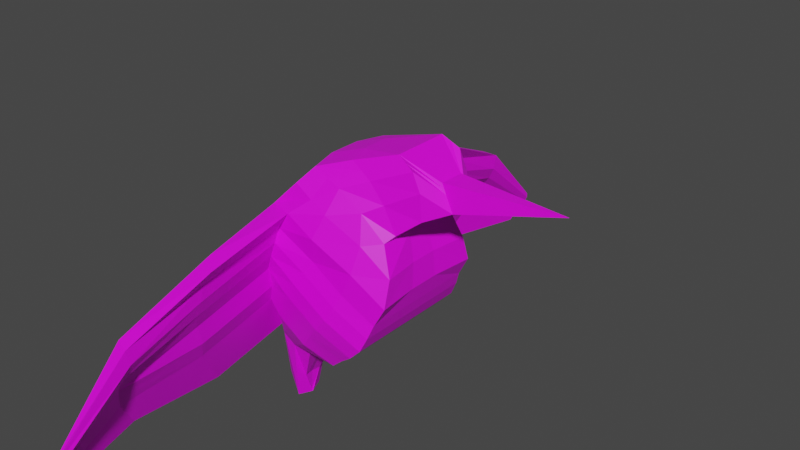 # Source: Bird_Final.blend  (saved by Blender 3.5.10; exported with 4.5.12 LTS)
import bpy
from mathutils import Matrix  # noqa: F401  (used for matrix-valued properties, if any)

bpy.ops.wm.read_factory_settings(use_empty=True)
scene = bpy.context.scene
scene.name = 'Scene'

# ---- collections
col_collection = bpy.data.collections.new('Collection'); scene.collection.children.link(col_collection)
col_collection_2 = bpy.data.collections.new('Collection 2'); scene.collection.children.link(col_collection_2)

# ---- images (referenced by path relative to the original .blend; pixels are not part of the script)
import os
ASSET_DIR = os.environ.get("B2B_ASSET_DIR", "")  # directory of the original .blend (textures are referenced by path, not embedded)
HERE = os.path.dirname(os.path.abspath(__file__))  # packed textures are extracted next to this script under _unpacked/

def load_image(name, relpath, width, height, colorspace="sRGB"):
    """Load a texture the original file referenced (path relative to the .blend, or extracted next to this script)."""
    p = next((c for c in (os.path.join(HERE, relpath), os.path.join(ASSET_DIR, relpath)) if relpath and os.path.exists(c)), "")
    if p:
        img = bpy.data.images.load(p, check_existing=True)
        img.name = name
    else:  # same state as the original file: an image datablock whose file is absent (Cycles renders it pink)
        img = bpy.data.images.new(name, width, height)
        img.source = "FILE"
        img.filepath = "//" + (relpath or name)
    img.colorspace_settings.name = colorspace
    return img
img_bird_texture = load_image('Bird Texture', 'Bird.png', 1024, 1024, 'sRGB')

# ---- materials (node trees are filled in below, after node groups)
mat_bird_material = bpy.data.materials.new('Bird Material')
mat_bird_material.use_transparent_shadow = False

# ---- material node trees
mat_bird_material.use_nodes = True; mat_bird_material.node_tree.nodes.clear()
_N = mat_bird_material.node_tree.nodes; _L = mat_bird_material.node_tree.links
n0 = _N.new('ShaderNodeBsdfPrincipled'); n0.name = 'Principled BSDF'; n0.location = (10, 300)
n0.distribution = 'GGX'
n0.subsurface_method = 'RANDOM_WALK_SKIN'
n0.inputs[3].default_value = 1.45
n0.inputs[27].default_value = (0.0, 0.0, 0.0, 1.0)
n0.inputs[28].default_value = 1.0
n1 = _N.new('ShaderNodeOutputMaterial'); n1.name = 'Material Output'; n1.location = (300, 300)
n2 = _N.new('ShaderNodeTexImage'); n2.name = 'Image Texture'; n2.location = (-280, 280)
n2.image = img_bird_texture
_L.new(n0.outputs[0], n1.inputs[0])
_L.new(n2.outputs[0], n0.inputs[0])
n1.is_active_output = True

# ---- world
world_world = bpy.data.worlds.new('World'); scene.world = world_world
world_world.use_nodes = True; world_world.node_tree.nodes.clear()
_N = world_world.node_tree.nodes; _L = world_world.node_tree.links
n0 = _N.new('ShaderNodeOutputWorld'); n0.name = 'World Output'; n0.location = (300, 300)
n1 = _N.new('ShaderNodeBackground'); n1.name = 'Background'; n1.location = (10, 300)
n1.inputs[0].default_value = (0.05088, 0.05088, 0.05088, 1.0)
_L.new(n1.outputs[0], n0.inputs[0])
n0.is_active_output = True
world_world.color = (0.05088, 0.05088, 0.05088)
world_world.use_sun_shadow = False
world_world.sun_shadow_jitter_overblur = 0.0

# ---- meshes
me_bird = bpy.data.meshes.new('Bird')
me_bird.from_pydata([(-4.905, -4.242, -6.752), (-5.331, -4.68, -5.08), (3.771, -4.242, -6.752), (4.22, -4.68, -5.08), (-5.683, -5.099, -3.599), (4.707, -5.099, -3.599), (-5.727, -5.281, -2.062), (5.027, -5.281, -2.062), (-6.368, -4.598, -0.904), (4.865, -5.12, -0.7611), (-6.168, -4.734, -0.04554), (4.613, -4.868, 0.3849), (-6.671, -4.982, 1.127), (4.489, -4.744, 2.209), (-6.19, -4.512, 3.718), (3.33, -4.114, 3.915), (-6.008, -3.583, 5.291), (1.349, -3.583, 5.291), (-4.178, -2.86, 7.692), (1.453, -2.86, 5.894), (-1.817, -2.298, 10.63), (2.187, -2.298, 7.994), (1.329, -1.009, 10.6), (3.18, -1.009, 9.387), (9.002, 0.0, 15.53), (9.01, 0.0, 15.52), (-3.107, -1.883, -10.73), (0.7957, -1.883, -10.73), (-0.3093, -1.005, -15.09), (1.386, -0.8005, -14.86), (-1.668, -4.683, -7.31), (-1.765, -5.166, -5.468), (-1.796, -5.628, -3.836), (-1.691, -5.829, -2.143), (-1.65, -5.651, -0.7086), (-1.586, -5.373, 0.5544), (-2.431, -5.675, 2.347), (-2.855, -4.981, 4.228), (-3.444, -3.957, 5.961), (-2.161, -3.16, 7.843), (-0.2503, -2.541, 10.72), (2.043, -1.009, 10.13), (9.005, 0.0, 15.52), (-1.715, -2.084, -11.69), (1.959, -1.201, -16.78), (1.099, -4.683, -7.31), (-0.4706, -2.084, -11.69), (2.388, 0.0, -16.65), (1.28, -5.166, -5.468), (1.517, -5.628, -3.836), (1.738, -5.829, -2.143), (1.676, -5.651, -0.7086), (1.579, -5.373, 0.5544), (1.215, -5.277, 2.544), (0.3883, -4.583, 4.424), (-1.098, -3.957, 5.961), (-0.3655, -3.16, 7.27), (1.026, -2.541, 9.882), (2.578, -1.009, 9.783), (9.008, 0.0, 15.52), (-5.43, -1.488, -6.943), (-5.856, -1.602, -5.272), (3.771, -1.038, -6.752), (4.22, -1.153, -5.08), (-6.208, -1.712, -3.791), (4.707, -1.263, -3.599), (-6.253, -1.759, -2.254), (5.027, -1.31, -2.062), (-6.409, -2.422, -0.7656), (4.865, -1.268, -0.7611), (-6.231, -2.376, 0.04173), (4.613, -1.202, 0.3849), (-6.92, -2.427, 1.188), (4.184, -1.274, 2.012), (-6.715, -1.558, 3.526), (3.024, -1.109, 3.718), (-6.533, -1.315, 5.099), (1.349, -0.8661, 5.291), (-4.703, -1.126, 7.5), (1.453, -0.677, 5.894), (-1.817, -0.5283, 10.63), (2.187, -0.5283, 7.994), (1.329, -0.1913, 10.6), (3.18, -0.1913, 9.387), (9.002, 0.0, 15.53), (9.01, 0.0, 15.52), (-3.456, -0.6556, -10.96), (0.7957, -0.442, -10.73), (-0.5594, -0.3706, -15.37), (1.311, -0.169, -14.87), (1.876, 0.0, -16.78), (9.005, 0.0, 15.52), (9.008, 0.0, 15.52), (2.305, 0.0, -16.65), (-3.477, -4.933, -5.282), (-4.216, -5.49, -3.652), (-4.374, -5.834, -2.008), (-4.622, -5.903, -0.615), (-5.047, -5.622, 0.4844), (-5.055, -5.556, 2.105), (-4.456, -4.756, 3.983), (-4.675, -3.778, 5.639), (-3.129, -3.016, 7.771), (-1.003, -2.424, 10.68), (1.7, -1.009, 10.36), (9.004, 0.0, 15.53), (-3.222, -4.471, -7.042), (-2.383, -1.988, -11.23), (0.1867, -0.9772, -15.82), (0.02972, -0.311, -15.97), (9.004, 0.0, 15.53), (-3.569, -11.97, -6.839), (-3.97, -12.39, -5.265), (-2.224, -12.62, -5.455), (-2.952, -13.16, -3.915), (-4.302, -12.78, -3.869), (-3.112, -13.49, -2.365), (-4.344, -12.95, -2.422), (-3.366, -13.57, -1.052), (-4.659, -12.48, -1.585), (-3.955, -13.38, 0.06288), (-4.539, -11.85, -0.3779), (-3.91, -13.3, 1.584), (-5.203, -12.18, 1.202), (-1.876, -9.752, -10.59), (-1.984, -12.19, -7.112), (-1.194, -9.85, -11.06), (-3.09, -18.95, -7.772), (-3.373, -19.24, -6.662), (-2.141, -19.4, -6.796), (-2.264, -19.7, -5.759), (-3.607, -19.52, -5.677), (-2.327, -19.87, -4.711), (-3.636, -19.64, -4.656), (-2.201, -19.7, -3.673), (-3.529, -19.53, -3.792), (-2.328, -19.66, -2.524), (-3.361, -19.36, -3.03), (-2.991, -19.91, -1.513), (-4.011, -19.54, -1.949), (-1.895, -17.38, -10.42), (-2.001, -19.1, -7.959), (-1.444, -17.45, -10.74), (-0.09802, -25.67, -8.961), (-0.1869, -25.76, -8.613), (0.1999, -25.81, -8.655), (0.1611, -25.9, -8.329), (-0.2604, -25.84, -8.304), (0.08296, -25.99, -8.019), (-0.2696, -25.88, -7.983), (0.1636, -25.89, -7.606), (-0.2359, -25.85, -7.712), (0.1224, -25.89, -7.093), (-0.1833, -25.8, -7.473), (-0.1271, -26.01, -6.863), (-0.3872, -25.85, -7.133), (0.2769, -25.17, -9.791), (0.223, -25.72, -9.016), (0.3978, -25.2, -9.889), (-5.43, -0.2943, -6.943), (4.22, 0.1608, -5.08), (4.707, 0.1665, -3.599), (5.027, 0.169, -2.062), (4.865, 0.1668, -0.7611), (4.613, 0.1633, 0.3849), (4.184, 0.1671, 2.012), (3.024, 0.1585, 3.718), (1.349, 0.1458, 5.291), (1.453, 0.136, 5.894), (2.187, 0.1308, 7.994), (3.18, 0.1132, 9.387), (9.01, 0.0, 15.52), (-3.456, -0.1188, -10.96), (-0.5877, -0.1353, -15.37), (1.855, 0.0, -16.78), (9.005, 0.0, 15.52), (9.008, 0.0, 15.52), (2.273, 0.0, -16.65), (-5.856, -0.2883, -5.272), (3.771, 0.1548, -6.752), (-6.208, -0.2826, -3.791), (-6.253, -0.2801, -2.254), (-6.409, 0.0, -0.7656), (-6.231, 0.0, 0.04173), (-6.92, 0.0, 1.188), (-6.715, -0.2906, 3.526), (-6.533, -0.3033, 5.099), (-4.703, -0.3131, 7.5), (-1.817, 0.1308, 10.63), (1.329, 0.1132, 10.6), (9.002, 0.0, 15.53), (0.7957, 0.09485, -10.73), (1.282, 0.06626, -14.87), (9.004, 0.0, 15.53), (0.01089, -0.09419, -15.97)], [], [(62, 63, 3, 2), (107, 106, 125, 126), (1, 0, 111, 112), (61, 1, 4, 64), (48, 3, 5, 49), (50, 7, 9, 51), (64, 4, 6, 66), (49, 5, 7, 50), (66, 6, 8, 68), (68, 8, 10, 70), (51, 9, 11, 52), (70, 10, 12, 72), (52, 11, 13, 53), (54, 15, 17, 55), (72, 12, 14, 74), (53, 13, 15, 54), (74, 14, 16, 76), (78, 18, 20, 80), (76, 16, 18, 78), (55, 17, 19, 56), (56, 19, 21, 57), (80, 20, 22, 82), (57, 21, 23, 58), (110, 84, 24, 105), (82, 22, 24, 84), (58, 23, 25, 59), (87, 27, 29, 89), (62, 2, 27, 87), (93, 89, 29, 47), (107, 26, 28, 108), (46, 43, 44, 47), (109, 90, 44, 108), (104, 41, 42, 105), (92, 91, 42, 59), (103, 40, 41, 104), (102, 39, 40, 103), (101, 38, 39, 102), (99, 36, 37, 100), (100, 37, 38, 101), (98, 35, 36, 99), (97, 34, 35, 98), (95, 32, 33, 96), (96, 33, 34, 97), (94, 31, 32, 95), (45, 30, 43, 46), (45, 48, 31, 30), (2, 3, 48, 45), (2, 45, 46, 27), (85, 92, 59, 25), (27, 46, 47, 29), (90, 93, 47, 44), (41, 58, 59, 42), (40, 57, 58, 41), (39, 56, 57, 40), (38, 55, 56, 39), (36, 53, 54, 37), (37, 54, 55, 38), (35, 52, 53, 36), (34, 51, 52, 35), (32, 49, 50, 33), (33, 50, 51, 34), (31, 48, 49, 32), (174, 177, 93, 90), (171, 176, 92, 85), (176, 175, 91, 92), (194, 174, 90, 109), (26, 86, 88, 28), (177, 192, 89, 93), (179, 62, 87, 191), (0, 60, 86, 26), (191, 87, 89, 192), (189, 82, 84, 190), (193, 190, 84, 110), (188, 80, 82, 189), (21, 81, 83, 23), (23, 83, 85, 25), (19, 79, 81, 21), (186, 76, 78, 187), (187, 78, 80, 188), (185, 74, 76, 186), (15, 75, 77, 17), (17, 77, 79, 19), (184, 72, 74, 185), (183, 70, 72, 184), (13, 73, 75, 15), (182, 68, 70, 183), (11, 71, 73, 13), (181, 66, 68, 182), (7, 67, 69, 9), (9, 69, 71, 11), (180, 64, 66, 181), (178, 61, 64, 180), (5, 65, 67, 7), (3, 63, 65, 5), (179, 160, 63, 62), (0, 1, 61, 60), (175, 193, 110, 91), (173, 194, 109, 88), (98, 99, 122, 120), (0, 26, 124, 111), (26, 107, 126, 124), (97, 98, 120, 118), (95, 96, 116, 114), (14, 100, 101, 16), (12, 99, 100, 14), (16, 101, 102, 18), (18, 102, 103, 20), (20, 103, 104, 22), (22, 104, 105, 24), (88, 109, 108, 28), (43, 107, 108, 44), (91, 110, 105, 42), (30, 106, 107, 43), (30, 31, 94, 106), (117, 115, 131, 133), (111, 124, 140, 127), (120, 122, 138, 136), (123, 121, 137, 139), (118, 120, 136, 134), (115, 112, 128, 131), (122, 123, 139, 138), (106, 94, 113, 125), (99, 12, 123, 122), (4, 1, 112, 115), (8, 6, 117, 119), (6, 4, 115, 117), (94, 95, 114, 113), (96, 97, 118, 116), (10, 8, 119, 121), (12, 10, 121, 123), (130, 132, 148, 146), (137, 135, 151, 153), (132, 134, 150, 148), (129, 130, 146, 145), (128, 127, 143, 144), (135, 133, 149, 151), (140, 142, 158, 156), (126, 125, 141, 142), (125, 113, 129, 141), (124, 126, 142, 140), (119, 117, 133, 135), (112, 111, 127, 128), (113, 114, 130, 129), (116, 118, 134, 132), (121, 119, 135, 137), (114, 116, 132, 130), (157, 145, 144, 143), (157, 143, 156, 158), (144, 145, 146, 147), (149, 148, 150, 151), (147, 146, 148, 149), (151, 150, 152, 153), (153, 152, 154, 155), (138, 139, 155, 154), (131, 128, 144, 147), (134, 136, 152, 150), (139, 137, 153, 155), (136, 138, 154, 152), (127, 140, 156, 143), (133, 131, 147, 149), (142, 141, 157, 158), (141, 129, 145, 157), (60, 61, 178, 159), (63, 160, 161, 65), (65, 161, 162, 67), (69, 163, 164, 71), (67, 162, 163, 69), (71, 164, 165, 73), (73, 165, 166, 75), (77, 167, 168, 79), (75, 166, 167, 77), (79, 168, 169, 81), (83, 170, 171, 85), (81, 169, 170, 83), (60, 159, 172, 86), (86, 172, 173, 88)])
_uv = me_bird.uv_layers.new(name='UVMap')
_uv.uv.foreach_set('vector', [0.7609, 0.6265, 0.7579, 0.6544, 0.6919, 0.6564, 0.701, 0.6284, 0.9353, 0.4547, 0.8543, 0.4092, 0.859, 0.2623, 0.9353, 0.3052, 0.2562, 0.4048, 0.2241, 0.4134, 0.2136, 0.2662, 0.2438, 0.258, 0.2564, 0.4636, 0.2562, 0.4048, 0.2845, 0.3965, 0.2847, 0.461, 0.6167, 0.1966, 0.6693, 0.2158, 0.6727, 0.244, 0.6149, 0.2265, 0.6126, 0.258, 0.6728, 0.273, 0.6649, 0.2965, 0.606, 0.2844, 0.2847, 0.461, 0.2845, 0.3965, 0.3115, 0.3917, 0.3117, 0.4588, 0.6149, 0.2265, 0.6727, 0.244, 0.6728, 0.273, 0.6126, 0.258, 0.3117, 0.4588, 0.3115, 0.3917, 0.3362, 0.405, 0.3387, 0.4455, 0.3387, 0.4455, 0.3362, 0.405, 0.3497, 0.4012, 0.3515, 0.4452, 0.606, 0.2844, 0.6649, 0.2965, 0.6559, 0.3171, 0.5994, 0.3077, 0.3515, 0.4452, 0.3497, 0.4012, 0.3737, 0.3967, 0.3764, 0.4449, 0.5994, 0.3077, 0.6559, 0.3171, 0.6467, 0.3503, 0.5851, 0.343, 0.5627, 0.3757, 0.6188, 0.3784, 0.577, 0.3972, 0.5294, 0.3995, 0.3764, 0.4449, 0.3737, 0.3967, 0.4152, 0.4019, 0.4154, 0.4584, 0.5851, 0.343, 0.6467, 0.3503, 0.6188, 0.3784, 0.5627, 0.3757, 0.4154, 0.4584, 0.4152, 0.4019, 0.4411, 0.4173, 0.4414, 0.461, 0.04394, 0.7845, 0.01048, 0.7771, 0.01698, 0.7067, 0.05004, 0.7043, 0.04344, 0.8404, 0.0, 0.8337, 0.01048, 0.7771, 0.04394, 0.7845, 0.5294, 0.3995, 0.577, 0.3972, 0.5765, 0.4101, 0.5378, 0.4278, 0.5378, 0.4278, 0.5765, 0.4101, 0.5821, 0.4525, 0.5535, 0.4822, 0.05004, 0.7043, 0.01698, 0.7067, 0.03408, 0.661, 0.04936, 0.6599, 0.5535, 0.4822, 0.5821, 0.4525, 0.5949, 0.4844, 0.5824, 0.4893, 0.8249, 0.6577, 0.875, 0.6577, 0.875, 0.75, 0.8249, 0.75, 0.04936, 0.6599, 0.03408, 0.661, 0.03802, 0.4906, 0.03802, 0.4906, 0.5824, 0.4893, 0.5949, 0.4844, 0.679, 0.6208, 0.679, 0.6208, 0.778, 0.5702, 0.751, 0.571, 0.77, 0.4927, 0.782, 0.4926, 0.7609, 0.6265, 0.701, 0.6284, 0.751, 0.571, 0.778, 0.5702, 0.7832, 0.455, 0.782, 0.4926, 0.77, 0.4927, 0.783, 0.4547, 0.1278, 0.4534, 0.1417, 0.4567, 0.04575, 0.4702, 0.02933, 0.4702, 0.6077, 0.08213, 0.5848, 0.07742, 0.6717, 0.0, 0.679, 0.006341, 0.02789, 0.4831, 0.0004266, 0.4851, 0.0, 0.4625, 0.02933, 0.4702, 0.564, 0.4966, 0.5712, 0.4937, 0.6789, 0.6209, 0.6789, 0.6209, 0.7063, 0.6577, 0.7786, 0.6577, 0.7786, 0.75, 0.7063, 0.75, 0.01284, 0.6948, 0.009017, 0.6838, 0.03231, 0.6568, 0.03316, 0.6589, 0.485, 0.4268, 0.5026, 0.4315, 0.5268, 0.4927, 0.5131, 0.4893, 0.4647, 0.3804, 0.4861, 0.3906, 0.5026, 0.4315, 0.485, 0.4268, 0.4712, 0.3107, 0.5187, 0.3248, 0.5037, 0.359, 0.4751, 0.3489, 0.4751, 0.3489, 0.5037, 0.359, 0.4861, 0.3906, 0.4647, 0.3804, 0.4775, 0.2809, 0.541, 0.2957, 0.5187, 0.3248, 0.4712, 0.3107, 0.4896, 0.2618, 0.5447, 0.2718, 0.541, 0.2957, 0.4775, 0.2809, 0.5085, 0.2085, 0.5538, 0.214, 0.5494, 0.245, 0.4994, 0.2373, 0.4994, 0.2373, 0.5494, 0.245, 0.5447, 0.2718, 0.4896, 0.2618, 0.5283, 0.1825, 0.5606, 0.1851, 0.5538, 0.214, 0.5085, 0.2085, 0.6203, 0.1632, 0.5693, 0.1527, 0.5848, 0.07742, 0.6077, 0.08213, 0.6203, 0.1632, 0.6167, 0.1966, 0.5606, 0.1851, 0.5693, 0.1527, 0.6674, 0.1844, 0.6693, 0.2158, 0.6167, 0.1966, 0.6203, 0.1632, 0.6674, 0.1844, 0.6203, 0.1632, 0.6077, 0.08213, 0.6274, 0.105, 0.625, 0.6577, 0.7063, 0.6577, 0.7063, 0.75, 0.625, 0.75, 0.6274, 0.105, 0.6077, 0.08213, 0.679, 0.006341, 0.6539, 0.03366, 0.2214, 0.6577, 0.2937, 0.6577, 0.2937, 0.75, 0.2214, 0.75, 0.5712, 0.4937, 0.5824, 0.4893, 0.679, 0.6208, 0.6789, 0.6209, 0.09509, 0.53, 0.07766, 0.5165, 0.08778, 0.4906, 0.09509, 0.4963, 0.5026, 0.4315, 0.5378, 0.4278, 0.5535, 0.4822, 0.5268, 0.4927, 0.4861, 0.3906, 0.5294, 0.3995, 0.5378, 0.4278, 0.5026, 0.4315, 0.5187, 0.3248, 0.5851, 0.343, 0.5627, 0.3757, 0.5037, 0.359, 0.5037, 0.359, 0.5627, 0.3757, 0.5294, 0.3995, 0.4861, 0.3906, 0.541, 0.2957, 0.5994, 0.3077, 0.5851, 0.343, 0.5187, 0.3248, 0.5447, 0.2718, 0.606, 0.2844, 0.5994, 0.3077, 0.541, 0.2957, 0.5538, 0.214, 0.6149, 0.2265, 0.6126, 0.258, 0.5494, 0.245, 0.5494, 0.245, 0.6126, 0.258, 0.606, 0.2844, 0.5447, 0.2718, 0.5606, 0.1851, 0.6167, 0.1966, 0.6149, 0.2265, 0.5538, 0.214, 0.2214, 0.6233, 0.2937, 0.6233, 0.2937, 0.6577, 0.2214, 0.6577, 0.625, 0.6233, 0.7063, 0.6233, 0.7063, 0.6577, 0.625, 0.6577, 0.7063, 0.6233, 0.7786, 0.6233, 0.7786, 0.6577, 0.7063, 0.6577, 0.02796, 0.4872, 0.0006501, 0.4852, 0.0004266, 0.4851, 0.02789, 0.4831, 0.1417, 0.4567, 0.1401, 0.4806, 0.04253, 0.4829, 0.04575, 0.4702, 0.7832, 0.4553, 0.7865, 0.4926, 0.782, 0.4926, 0.7832, 0.455, 0.7832, 0.6258, 0.7609, 0.6265, 0.778, 0.5702, 0.788, 0.5699, 0.2241, 0.4134, 0.2243, 0.4662, 0.1401, 0.4806, 0.1417, 0.4567, 0.788, 0.5699, 0.778, 0.5702, 0.782, 0.4926, 0.7865, 0.4926, 0.05504, 0.6595, 0.04936, 0.6599, 0.03802, 0.4906, 0.03802, 0.4906, 0.8249, 0.6233, 0.875, 0.6233, 0.875, 0.6577, 0.8249, 0.6577, 0.06235, 0.7033, 0.05004, 0.7043, 0.04936, 0.6599, 0.05504, 0.6595, 0.7406, 0.9017, 0.7738, 0.9007, 0.7781, 0.9204, 0.7628, 0.9208, 0.7628, 0.9208, 0.7781, 0.9204, 0.77, 1.0, 0.77, 1.0, 0.7316, 0.8681, 0.7724, 0.8668, 0.7738, 0.9007, 0.7406, 0.9017, 0.06235, 0.839, 0.04344, 0.8404, 0.04394, 0.7845, 0.05913, 0.7834, 0.05913, 0.7834, 0.04394, 0.7845, 0.05004, 0.7043, 0.06235, 0.7033, 0.4153, 0.482, 0.4154, 0.4584, 0.4414, 0.461, 0.4413, 0.4798, 0.7043, 0.8231, 0.7612, 0.8194, 0.7691, 0.8566, 0.7183, 0.8581, 0.7183, 0.8581, 0.7691, 0.8566, 0.7724, 0.8668, 0.7316, 0.8681, 0.3762, 0.4901, 0.3764, 0.4449, 0.4154, 0.4584, 0.4153, 0.482, 0.3513, 0.4894, 0.3515, 0.4452, 0.3764, 0.4449, 0.3762, 0.4901, 0.6902, 0.7865, 0.7557, 0.7826, 0.7612, 0.8194, 0.7043, 0.8231, 0.3385, 0.4906, 0.3387, 0.4455, 0.3515, 0.4452, 0.3513, 0.4894, 0.6876, 0.753, 0.7562, 0.7509, 0.7557, 0.7826, 0.6902, 0.7865, 0.3116, 0.4864, 0.3117, 0.4588, 0.3387, 0.4455, 0.3385, 0.4906, 0.679, 0.7069, 0.7533, 0.7046, 0.7545, 0.7289, 0.6824, 0.7312, 0.6824, 0.7312, 0.7545, 0.7289, 0.7562, 0.7509, 0.6876, 0.753, 0.2846, 0.4877, 0.2847, 0.461, 0.3117, 0.4588, 0.3116, 0.4864, 0.2563, 0.4881, 0.2564, 0.4636, 0.2847, 0.461, 0.2846, 0.4877, 0.6831, 0.6808, 0.7548, 0.6786, 0.7533, 0.7046, 0.679, 0.7069, 0.6919, 0.6564, 0.7579, 0.6544, 0.7548, 0.6786, 0.6831, 0.6808, 0.7832, 0.6258, 0.7824, 0.6536, 0.7579, 0.6544, 0.7609, 0.6265, 0.2241, 0.4134, 0.2562, 0.4048, 0.2564, 0.4636, 0.2243, 0.4662, 0.7786, 0.6233, 0.8249, 0.6233, 0.8249, 0.6577, 0.7786, 0.6577, 0.04269, 0.4874, 0.02796, 0.4872, 0.02789, 0.4831, 0.04253, 0.4829, 0.7083, 0.39, 0.679, 0.391, 0.6914, 0.2439, 0.7185, 0.2427, 0.2241, 0.4134, 0.1417, 0.4567, 0.136, 0.3069, 0.2136, 0.2662, 0.1417, 0.4567, 0.1278, 0.4534, 0.1229, 0.3038, 0.136, 0.3069, 0.7303, 0.3841, 0.7083, 0.39, 0.7185, 0.2427, 0.7417, 0.2383, 0.7874, 0.3915, 0.7567, 0.3851, 0.7668, 0.2395, 0.7958, 0.2457, 0.4441, 0.338, 0.4751, 0.3489, 0.4647, 0.3804, 0.4414, 0.3694, 0.4451, 0.2878, 0.4712, 0.3107, 0.4751, 0.3489, 0.4441, 0.338, 0.4414, 0.3694, 0.4647, 0.3804, 0.485, 0.4268, 0.4659, 0.4218, 0.4659, 0.4218, 0.485, 0.4268, 0.5131, 0.4893, 0.4983, 0.4856, 0.01698, 0.7067, 0.01284, 0.6948, 0.03316, 0.6589, 0.03408, 0.661, 0.5562, 0.4996, 0.564, 0.4966, 0.6789, 0.6209, 0.6789, 0.6209, 0.04253, 0.4829, 0.02789, 0.4831, 0.02933, 0.4702, 0.04575, 0.4702, 0.5848, 0.07742, 0.5707, 0.08358, 0.6354, 0.01117, 0.6717, 0.0, 0.7786, 0.6577, 0.8249, 0.6577, 0.8249, 0.75, 0.7786, 0.75, 0.5693, 0.1527, 0.5396, 0.1522, 0.5707, 0.08358, 0.5848, 0.07742, 0.5693, 0.1527, 0.5606, 0.1851, 0.5283, 0.1825, 0.5396, 0.1522, 0.296, 0.2458, 0.2705, 0.2502, 0.2347, 0.1247, 0.2526, 0.1216, 0.2136, 0.2662, 0.136, 0.3069, 0.1398, 0.1647, 0.1945, 0.136, 0.7185, 0.2427, 0.6914, 0.2439, 0.7495, 0.119, 0.7713, 0.1225, 0.3651, 0.2588, 0.3328, 0.265, 0.2789, 0.1245, 0.3024, 0.1217, 0.7417, 0.2383, 0.7185, 0.2427, 0.7713, 0.1225, 0.7927, 0.1217, 0.2705, 0.2502, 0.2438, 0.258, 0.2159, 0.1302, 0.2347, 0.1247, 0.788, 0.6116, 0.8118, 0.5904, 0.8292, 0.7345, 0.8092, 0.7413, 0.8543, 0.4092, 0.821, 0.4008, 0.8276, 0.2544, 0.859, 0.2623, 0.8026, 0.4649, 0.8379, 0.4547, 0.8118, 0.5904, 0.788, 0.6116, 0.2845, 0.3965, 0.2562, 0.4048, 0.2438, 0.258, 0.2705, 0.2502, 0.3362, 0.405, 0.3115, 0.3917, 0.296, 0.2458, 0.3127, 0.2545, 0.3115, 0.3917, 0.2845, 0.3965, 0.2705, 0.2502, 0.296, 0.2458, 0.821, 0.4008, 0.7874, 0.3915, 0.7958, 0.2457, 0.8276, 0.2544, 0.7567, 0.3851, 0.7303, 0.3841, 0.7417, 0.2383, 0.7668, 0.2395, 0.3497, 0.4012, 0.3362, 0.405, 0.3127, 0.2545, 0.3328, 0.265, 0.3737, 0.3967, 0.3497, 0.4012, 0.3328, 0.265, 0.3651, 0.2588, 0.83, 0.1222, 0.8107, 0.1189, 0.8807, 0.0001919, 0.8868, 0.001709, 0.07533, 0.6228, 0.06395, 0.6177, 0.07409, 0.4906, 0.07766, 0.4922, 0.8107, 0.1189, 0.7927, 0.1217, 0.8737, 0.001746, 0.8807, 0.0001919, 0.8495, 0.1276, 0.83, 0.1222, 0.8868, 0.001709, 0.8929, 0.00341, 0.2159, 0.1302, 0.1945, 0.136, 0.1528, 0.004526, 0.1595, 0.002719, 0.2669, 0.1225, 0.2526, 0.1216, 0.171, 0.0, 0.1755, 0.0002927, 0.1398, 0.1647, 0.1309, 0.1625, 0.133, 0.0128, 0.1356, 0.01354, 0.9353, 0.3052, 0.859, 0.2623, 0.8714, 0.1331, 0.9252, 0.1633, 0.859, 0.2623, 0.8276, 0.2544, 0.8495, 0.1276, 0.8714, 0.1331, 0.136, 0.3069, 0.1229, 0.3038, 0.1309, 0.1625, 0.1398, 0.1647, 0.3127, 0.2545, 0.296, 0.2458, 0.2526, 0.1216, 0.2669, 0.1225, 0.2438, 0.258, 0.2136, 0.2662, 0.1945, 0.136, 0.2159, 0.1302, 0.8276, 0.2544, 0.7958, 0.2457, 0.83, 0.1222, 0.8495, 0.1276, 0.7668, 0.2395, 0.7417, 0.2383, 0.7927, 0.1217, 0.8107, 0.1189, 0.07766, 0.7694, 0.06235, 0.7544, 0.06395, 0.6177, 0.07533, 0.6228, 0.7958, 0.2457, 0.7668, 0.2395, 0.8107, 0.1189, 0.83, 0.1222, 0.1029, 0.5062, 0.1031, 0.5128, 0.09597, 0.5145, 0.09699, 0.508, 0.1029, 0.5062, 0.09699, 0.508, 0.1026, 0.4927, 0.1047, 0.4906, 0.09597, 0.5145, 0.1031, 0.5128, 0.103, 0.5188, 0.09516, 0.5202, 0.0956, 0.5261, 0.1021, 0.5245, 0.1044, 0.5322, 0.09678, 0.5312, 0.09516, 0.5202, 0.103, 0.5188, 0.1021, 0.5245, 0.0956, 0.5261, 0.09678, 0.5312, 0.1044, 0.5322, 0.1047, 0.5419, 0.09826, 0.5356, 0.09826, 0.5356, 0.1047, 0.5419, 0.1004, 0.5464, 0.09509, 0.5422, 0.8092, 0.7413, 0.8292, 0.7345, 0.8379, 0.8643, 0.8308, 0.8669, 0.2347, 0.1247, 0.2159, 0.1302, 0.1595, 0.002719, 0.1654, 0.000982, 0.7927, 0.1217, 0.7713, 0.1225, 0.8643, 0.001786, 0.8737, 0.001746, 0.3024, 0.1217, 0.2789, 0.1245, 0.1793, 0.0009215, 0.1867, 4.213e-05, 0.7713, 0.1225, 0.7495, 0.119, 0.8588, 0.0, 0.8643, 0.001786, 0.1945, 0.136, 0.1398, 0.1647, 0.1356, 0.01354, 0.1528, 0.004526, 0.2526, 0.1216, 0.2347, 0.1247, 0.1654, 0.000982, 0.171, 0.0, 0.9252, 0.1633, 0.8714, 0.1331, 0.8996, 0.005091, 0.9165, 0.01458, 0.8714, 0.1331, 0.8495, 0.1276, 0.8929, 0.00341, 0.8996, 0.005091, 0.2243, 0.4662, 0.2564, 0.4636, 0.2563, 0.4881, 0.2242, 0.4885, 0.7579, 0.6544, 0.7824, 0.6536, 0.7816, 0.6777, 0.7548, 0.6786, 0.7548, 0.6786, 0.7816, 0.6777, 0.781, 0.7038, 0.7533, 0.7046, 0.7545, 0.7289, 0.7813, 0.7281, 0.7817, 0.7501, 0.7562, 0.7509, 0.7533, 0.7046, 0.781, 0.7038, 0.7813, 0.7281, 0.7545, 0.7289, 0.7562, 0.7509, 0.7817, 0.7501, 0.7827, 0.7818, 0.7557, 0.7826, 0.7557, 0.7826, 0.7827, 0.7818, 0.7849, 0.8187, 0.7612, 0.8194, 0.7691, 0.8566, 0.788, 0.856, 0.7876, 0.8663, 0.7724, 0.8668, 0.7612, 0.8194, 0.7849, 0.8187, 0.788, 0.856, 0.7691, 0.8566, 0.7724, 0.8668, 0.7876, 0.8663, 0.7861, 0.9003, 0.7738, 0.9007, 0.7781, 0.9204, 0.7838, 0.9202, 0.77, 1.0, 0.77, 1.0, 0.7738, 0.9007, 0.7861, 0.9003, 0.7838, 0.9202, 0.7781, 0.9204, 0.2243, 0.4662, 0.2242, 0.4885, 0.1401, 0.4906, 0.1401, 0.4806, 0.1401, 0.4806, 0.1401, 0.4906, 0.04269, 0.4874, 0.04253, 0.4829])
me_bird.materials.append(mat_bird_material)
me_bird.update()
arm_armature = bpy.data.armatures.new('Armature')  # bones are not reproduced

# ---- objects
ob_bird = bpy.data.objects.new('Bird', me_bird)
ob_bird_001 = bpy.data.objects.new('Bird.001', arm_armature)

# ---- transforms, parenting, visibility, modifiers, constraints
ob_bird.parent = ob_bird_001
ob_bird.matrix_parent_inverse = Matrix(((1.0, -0.0, 0.0, 1.172), (-0.0, 1.0, -0.0, -4.252), (0.0, 0.0, 1.0, -3.082), (-0.0, 0.0, -0.0, 1.0)))
ob_bird.location = (-0.8862, -0.1915, 0.5063)
ob_bird.rotation_euler = (0.0, 0.5723, 0.0)
ob_bird.scale = (0.644, 0.644, 0.644)
_vg = ob_bird.vertex_groups.new(name='Bone')
for _i, _w in zip([3, 5, 7, 9, 11, 13, 14, 15, 16, 17, 18, 19, 20, 21, 22, 23, 24, 25, 34, 35, 36, 37, 38, 39, 40, 41, 42, 49, 50, 51, 52, 53, 54, 55, 56, 57, 58, 59, 63, 65, 67, 69, 71, 72, 73, 74, 75, 76, 77, 78, 79, 80, 81, 82, 83, 84, 85, 91, 92, 99, 100, 101, 102, 103, 104, 105, 110, 160, 161, 162, 163, 164, 165, 166, 167, 168, 169, 170, 171, 175, 176, 184, 185, 186, 187, 188, 189, 190, 193], [0.003226, 0.02505, 0.05116, 0.06642, 0.08566, 0.1257, 0.1107, 0.202, 0.229, 0.3913, 0.7745, 0.5649, 0.9483, 0.85, 0.9663, 0.9407, 0.7798, 0.7798, 0.01702, 0.05432, 0.09081, 0.183, 0.374, 0.8058, 0.9532, 0.9577, 0.7798, 0.00149, 0.03039, 0.05795, 0.08148, 0.1394, 0.2531, 0.4089, 0.7542, 0.9317, 0.9497, 0.7798, 0.006045, 0.03236, 0.0591, 0.07958, 0.1043, 0.01055, 0.1535, 0.09371, 0.253, 0.207, 0.4695, 0.809, 0.6168, 0.9762, 0.8648, 0.9687, 0.9401, 0.7726, 0.9494, 1.0, 1.0, 0.01936, 0.1479, 0.3545, 0.7992, 0.9523, 0.9623, 0.7798, 1.0, 0.008603, 0.03674, 0.06244, 0.08405, 0.1102, 0.1637, 0.2664, 0.4843, 0.6072, 0.8589, 0.9392, 0.9456, 1.0, 1.0, 0.0108, 0.09594, 0.2175, 0.8165, 0.9784, 0.969, 1.0, 1.0]): _vg.add([_i], _w, 'REPLACE')
_vg = ob_bird.vertex_groups.new(name='Bone.001')
for _i, _w in zip([2, 3, 5, 7, 9, 10, 11, 12, 13, 14, 15, 16, 17, 18, 19, 20, 21, 22, 23, 24, 25, 31, 32, 33, 34, 35, 36, 37, 38, 39, 40, 41, 42, 45, 48, 49, 50, 51, 52, 53, 54, 55, 56, 57, 58, 59, 62, 63, 65, 66, 67, 68, 69, 70, 71, 72, 73, 74, 75, 76, 77, 78, 79, 81, 83, 85, 97, 98, 99, 100, 101, 102, 103, 104, 105, 160, 161, 162, 163, 164, 165, 166, 167, 168, 169, 170, 171, 179, 180, 181, 182, 183, 184, 185, 186, 187], [0.08277, 0.1291, 0.1837, 0.252, 0.3282, 0.03023, 0.4247, 0.104, 0.5179, 0.5182, 0.5555, 0.6058, 0.4837, 0.1829, 0.3497, 0.03534, 0.1209, 0.002528, 0.0358, 0.02413, 0.02414, 0.03064, 0.07311, 0.1362, 0.2414, 0.4185, 0.5105, 0.5914, 0.5197, 0.1623, 0.0268, 0.01171, 0.02413, 0.0503, 0.08507, 0.1376, 0.2173, 0.3158, 0.4426, 0.5506, 0.5672, 0.4956, 0.2039, 0.05495, 0.02249, 0.02413, 0.07932, 0.1252, 0.1812, 0.01594, 0.2565, 0.06086, 0.3412, 0.1234, 0.4433, 0.2563, 0.5302, 0.6602, 0.5514, 0.6678, 0.4426, 0.1584, 0.3185, 0.1101, 0.03851, 0.02511, 0.0007377, 0.07226, 0.1511, 0.5174, 0.5183, 0.1657, 0.02887, 0.006441, 0.02413, 0.1292, 0.1874, 0.2634, 0.3448, 0.4349, 0.5179, 0.5372, 0.4258, 0.325, 0.1149, 0.04022, 0.03058, 0.08258, 0.01986, 0.09831, 0.2568, 0.4341, 0.5582, 0.6821, 0.6604, 0.1527]): _vg.add([_i], _w, 'REPLACE')
_vg = ob_bird.vertex_groups.new(name='Bone.002')
_vg = ob_bird.vertex_groups.new(name='Bone.004')
for _i, _w in zip([0, 1, 2, 3, 4, 5, 7, 9, 11, 13, 15, 17, 19, 26, 27, 30, 31, 32, 33, 34, 35, 36, 37, 43, 45, 46, 48, 49, 50, 51, 52, 53, 54, 55, 60, 61, 62, 63, 64, 65, 66, 67, 68, 69, 70, 71, 73, 75, 77, 79, 86, 87, 94, 95, 106, 107, 111, 112, 113, 124, 125, 126, 159, 160, 161, 162, 163, 164, 165, 166, 167, 168, 172, 178, 179, 180, 181, 182, 183, 184, 191], [0.4801, 0.2054, 0.6489, 0.6396, 0.04857, 0.6002, 0.5383, 0.4608, 0.3585, 0.2469, 0.1542, 0.0659, 0.04187, 0.06604, 0.1151, 0.5787, 0.5575, 0.4451, 0.2524, 0.164, 0.1191, 0.05802, 0.009178, 0.02624, 0.5965, 0.02934, 0.6179, 0.5718, 0.488, 0.3897, 0.2707, 0.1518, 0.07494, 0.00442, 0.7623, 0.7337, 0.6234, 0.646, 0.5799, 0.6217, 0.2107, 0.5588, 0.05557, 0.4727, 0.02293, 0.3605, 0.2419, 0.1408, 0.05806, 0.03444, 0.05303, 0.07944, 0.4396, 0.1386, 0.4915, 0.06049, 0.0621, 0.0287, 0.05607, 0.09716, 0.0965, 0.08985, 0.788, 0.6365, 0.6113, 0.5485, 0.4658, 0.3648, 0.247, 0.1447, 0.06164, 0.04048, 0.05485, 0.7807, 0.6154, 0.6708, 0.4531, 0.1772, 0.1063, 0.05585, 0.07898]): _vg.add([_i], _w, 'REPLACE')
_vg = ob_bird.vertex_groups.new(name='Bone.005')
for _i, _w in zip([0, 1, 2, 3, 5, 7, 9, 11, 13, 26, 27, 28, 29, 30, 31, 32, 33, 43, 45, 46, 48, 49, 50, 51, 52, 60, 61, 62, 63, 65, 67, 69, 71, 73, 86, 87, 88, 89, 94, 95, 106, 107, 108, 111, 112, 124, 126, 159, 160, 161, 162, 163, 164, 165, 172, 173, 178, 179, 191, 192], [0.1358, 0.04568, 0.1694, 0.1138, 0.08087, 0.05966, 0.04297, 0.02292, 0.0007439, 0.9041, 0.7869, 0.1378, 0.216, 0.2174, 0.1131, 0.0614, 0.0152, 0.8537, 0.2253, 0.8418, 0.1289, 0.08214, 0.05356, 0.02391, 0.002715, 0.1184, 0.03976, 0.2233, 0.1445, 0.09945, 0.06973, 0.05206, 0.02955, 0.002892, 0.9225, 0.8295, 0.06312, 0.06083, 0.09823, 0.007221, 0.218, 0.8712, 0.01512, 0.05804, 0.02056, 0.1443, 0.142, 0.124, 0.1514, 0.1048, 0.07355, 0.05473, 0.03322, 0.005023, 0.9169, 0.06185, 0.04171, 0.2287, 0.8278, 0.05097]): _vg.add([_i], _w, 'REPLACE')
_vg = ob_bird.vertex_groups.new(name='Bone.006')
for _i, _w in zip([27, 28, 29, 43, 44, 46, 47, 87, 88, 89, 90, 93, 107, 108, 109, 173, 174, 177, 191, 192, 194], [0.06636, 0.8498, 0.7696, 0.08661, 1.043, 0.1041, 1.13, 0.07066, 0.9322, 0.9347, 1.041, 1.116, 0.01069, 0.9683, 0.9944, 0.9336, 1.041, 1.112, 0.07316, 0.9452, 1.005]): _vg.add([_i], _w, 'REPLACE')
_vg = ob_bird.vertex_groups.new(name='Bone.007')
for _i, _w in zip([0, 1, 4, 5, 12, 30, 31, 32, 33, 34, 35, 36, 45, 48, 49, 50, 51, 52, 53, 60, 61, 64, 94, 95, 96, 97, 98, 99, 106, 111, 112, 113, 114, 115, 120, 121, 122, 123, 124, 125, 126, 140, 142, 178, 180], [0.1498, 0.3081, 0.3551, 0.001069, 0.004669, 0.04324, 0.08522, 0.1293, 0.1751, 0.124, 0.07775, 0.03653, 0.007119, 0.03421, 0.05173, 0.05459, 0.0475, 0.02954, 0.004766, 0.02549, 0.0515, 0.05729, 0.1366, 0.283, 0.8316, 0.1803, 0.09944, 0.05371, 0.07136, 0.1279, 0.0901, 0.06171, 0.006695, 0.0473, 0.01192, 0.2717, 0.07609, 0.1623, 0.264, 0.1073, 0.2648, 0.02947, 0.02913, 0.01013, 0.007377]): _vg.add([_i], _w, 'REPLACE')
_vg = ob_bird.vertex_groups.new(name='Bone.008')
for _i, _w in zip([0, 1, 30, 31, 94, 95, 97, 98, 99, 106, 111, 112, 113, 114, 115, 116, 117, 118, 119, 120, 121, 122, 123, 124, 125, 126, 127, 128, 129, 138, 139, 140, 141, 142], [0.03037, 0.005168, 0.01725, 0.0107, 0.06067, 0.02971, 0.0007722, 0.01335, 0.04705, 0.0717, 0.459, 0.5858, 0.7339, 0.873, 0.7476, 0.9648, 0.9608, 0.9552, 0.9736, 0.9156, 0.6783, 0.8572, 0.7413, 0.315, 0.5944, 0.3323, 0.03425, 0.004247, 0.0506, 0.01934, 0.05112, 0.1024, 0.0775, 0.1008]): _vg.add([_i], _w, 'REPLACE')
_vg = ob_bird.vertex_groups.new(name='Bone.009')
for _i, _w in zip([111, 112, 113, 114, 115, 117, 124, 125, 126, 127, 128, 129, 130, 131, 132, 133, 134, 135, 136, 137, 138, 139, 140, 141, 142, 143, 144, 145, 146, 147, 148, 149, 150, 151, 152, 153, 154, 155, 156, 157, 158], [0.225, 0.1858, 0.1125, 0.06137, 0.1258, 0.0005861, 0.1283, 0.1575, 0.1243, 0.9279, 0.9563, 0.9389, 0.9734, 0.982, 0.9976, 0.9949, 0.9905, 0.9969, 0.9746, 0.9845, 0.963, 0.9426, 0.8094, 0.9035, 0.8122, 0.992, 0.9935, 0.9951, 0.9955, 0.9949, 0.996, 0.9963, 0.9969, 0.9972, 0.9972, 0.9976, 0.9967, 0.9964, 0.9851, 0.9948, 0.9854]): _vg.add([_i], _w, 'REPLACE')
_vg = ob_bird.vertex_groups.new(name='Bone.010')
_vg = ob_bird.vertex_groups.new(name='Bone.011')
_vg = ob_bird.vertex_groups.new(name='Bone.012')
_vg = ob_bird.vertex_groups.new(name='Bone.013')
for _i, _w in zip([24, 25, 42, 59, 84, 105], [0.1758, 0.1759, 0.1759, 0.1759, 0.2051, 0.1758]): _vg.add([_i], _w, 'REPLACE')
_vg = ob_bird.vertex_groups.new(name='Bone.003')
for _i, _w in zip([0, 1, 2, 3, 4, 5, 6, 7, 8, 9, 10, 11, 12, 13, 14, 15, 16, 17, 18, 19, 30, 31, 32, 33, 34, 35, 36, 37, 38, 45, 48, 49, 50, 51, 52, 53, 54, 55, 60, 61, 63, 64, 65, 66, 67, 68, 69, 70, 71, 72, 73, 74, 75, 76, 78, 94, 95, 96, 97, 98, 99, 100, 101, 102, 106, 111, 112, 113, 115, 120, 121, 122, 123, 124, 125, 126, 159, 160, 161, 162, 163, 164, 165, 166, 178, 180, 181, 182, 183, 184, 185, 186, 187], [0.178, 0.399, 0.03798, 0.05296, 0.5666, 0.06097, 0.9867, 0.06482, 0.9784, 0.06652, 0.9213, 0.06597, 0.8226, 0.06048, 0.3342, 0.05386, 0.145, 0.03114, 0.01904, 0.003452, 0.07419, 0.1525, 0.2485, 0.3648, 0.4034, 0.3044, 0.2765, 0.1631, 0.08079, 0.0526, 0.08465, 0.1128, 0.1333, 0.1406, 0.1307, 0.1091, 0.07725, 0.05445, 0.0657, 0.1516, 0.008465, 0.3213, 0.01501, 0.7323, 0.0192, 0.8719, 0.02047, 0.821, 0.01963, 0.6775, 0.01685, 0.2255, 0.006929, 0.1124, 0.005804, 0.2279, 0.4906, 0.1262, 0.7531, 0.7711, 0.7035, 0.2775, 0.1055, 0.001151, 0.1033, 0.06644, 0.06272, 0.01421, 0.03067, 0.004597, 0.06068, 0.02651, 0.09615, 0.04342, 0.02324, 0.0319, 0.05175, 0.004404, 0.01003, 0.01354, 0.01466, 0.01407, 0.01038, 0.001071, 0.1242, 0.2415, 0.4243, 0.5474, 0.4377, 0.349, 0.1973, 0.1092, 0.003088]): _vg.add([_i], _w, 'REPLACE')
_vg = ob_bird.vertex_groups.new(name='UpperBody')
for _i, _w in zip([0, 1, 3, 5, 6, 7, 8, 9, 10, 11, 12, 13, 14, 15, 16, 17, 18, 19, 21, 26, 33, 34, 35, 36, 37, 38, 39, 48, 49, 50, 51, 52, 53, 54, 55, 56, 60, 61, 62, 63, 64, 65, 66, 67, 68, 69, 70, 71, 72, 73, 74, 75, 76, 77, 78, 79, 81, 86, 94, 95, 98, 99, 100, 101, 102, 106, 159, 160, 161, 162, 163, 164, 165, 166, 167, 168, 169, 172, 178, 179, 180, 181, 182, 183, 184, 185, 186, 187], [0.7187, 0.6144, 0.568, 0.8686, 0.2911, 0.8995, 0.9112, 0.967, 0.2901, 0.9941, 0.3461, 0.8991, 0.1433, 0.9948, 0.1248, 0.5831, 0.03238, 0.209, 0.02764, 0.0003265, 0.01688, 0.05543, 0.0886, 0.1412, 0.3012, 0.1162, 0.03041, 0.1337, 0.858, 0.9196, 0.9221, 0.9928, 0.8766, 0.2976, 0.1359, 0.06007, 0.9999, 1.0, 0.9974, 1.0, 0.9153, 0.9997, 0.5926, 1.0, 0.96, 0.9983, 0.9993, 0.9962, 0.9864, 1.0, 0.4204, 0.9998, 0.1639, 0.1211, 0.02491, 0.08169, 0.0005031, 0.1752, 0.0001777, 0.002333, 0.0009813, 0.01821, 0.2499, 0.1171, 0.02947, 0.0004682, 0.9113, 1.0, 0.9988, 1.0, 0.9653, 1.0, 1.0, 0.9931, 0.1197, 0.08192, 0.002332, 0.1874, 1.0, 0.9653, 0.8608, 0.9963, 0.6751, 0.7117, 0.8226, 0.3988, 0.1735, 0.0239]): _vg.add([_i], _w, 'REPLACE')
_vg = ob_bird.vertex_groups.new(name='MiddelBody')
for _i, _w in zip([0, 1, 2, 3, 4, 5, 6, 7, 9, 11, 13, 15, 17, 19, 27, 30, 31, 32, 33, 34, 35, 36, 37, 45, 48, 49, 50, 51, 52, 53, 54, 55, 60, 61, 62, 63, 64, 65, 66, 67, 68, 69, 70, 71, 73, 75, 77, 79, 87, 94, 95, 96, 97, 106, 111, 112, 113, 124, 125, 126, 159, 160, 161, 162, 163, 164, 165, 166, 167, 168, 178, 179, 180, 181, 182, 183, 184, 185, 191], [0.1505, 0.2686, 0.5658, 0.6199, 0.1684, 0.6311, 0.06776, 0.6107, 0.5685, 0.5056, 0.3579, 0.2291, 0.09949, 0.06698, 0.09661, 0.2236, 0.453, 0.4919, 0.4594, 0.3812, 0.2486, 0.1107, 0.05168, 0.3448, 0.5331, 0.5795, 0.567, 0.5143, 0.4345, 0.2459, 0.12, 0.03413, 0.1768, 0.6001, 0.6099, 0.6588, 0.6574, 0.6616, 0.5564, 0.6326, 0.1285, 0.5813, 0.02562, 0.5089, 0.3486, 0.2068, 0.08302, 0.05786, 0.07197, 0.3529, 0.2036, 0.1006, 0.01682, 0.1902, 0.01957, 0.005767, 0.03487, 0.03769, 0.05182, 0.03486, 0.1882, 0.6536, 0.6547, 0.6238, 0.5723, 0.5022, 0.3585, 0.2121, 0.08824, 0.06249, 0.6091, 0.6093, 0.6981, 0.6491, 0.4447, 0.2309, 0.1062, 0.009639, 0.07244]): _vg.add([_i], _w, 'REPLACE')
_vg = ob_bird.vertex_groups.new(name='LowerBody')
for _i, _w in zip([0, 1, 2, 3, 4, 5, 6, 7, 9, 11, 26, 27, 30, 31, 32, 33, 34, 43, 45, 46, 48, 49, 50, 51, 52, 60, 61, 62, 63, 64, 65, 66, 67, 69, 86, 94, 95, 96, 106, 107, 111, 112, 113, 115, 124, 125, 126, 159, 160, 161, 162, 163, 172, 178, 179, 180, 181], [0.5442, 0.2766, 0.1477, 0.102, 0.1363, 0.07014, 0.04975, 0.05058, 0.02864, 0.01157, 0.4632, 0.04163, 0.4312, 0.2055, 0.1104, 0.0593, 0.01836, 0.1061, 0.3161, 0.05405, 0.1711, 0.105, 0.06542, 0.0375, 0.01037, 0.6488, 0.2421, 0.06711, 0.05669, 0.1072, 0.04339, 0.03456, 0.02269, 0.007648, 0.1611, 0.1831, 0.08621, 0.01491, 0.3764, 0.2005, 0.06941, 0.04331, 0.03331, 0.009271, 0.1292, 0.07757, 0.1131, 0.6387, 0.05225, 0.03749, 0.01987, 0.006331, 0.1295, 0.2488, 0.05964, 0.1096, 0.03188]): _vg.add([_i], _w, 'REPLACE')
_vg = ob_bird.vertex_groups.new(name='Tail')
for _i, _w in zip([0, 1, 2, 3, 5, 7, 9, 11, 13, 26, 27, 28, 29, 30, 31, 32, 33, 43, 44, 45, 46, 47, 48, 49, 50, 51, 52, 60, 61, 62, 63, 65, 67, 69, 71, 73, 86, 87, 88, 89, 90, 93, 94, 95, 106, 107, 108, 109, 111, 124, 126, 159, 160, 161, 162, 163, 164, 165, 172, 173, 174, 177, 178, 179, 191, 192, 194], [0.06974, 0.0249, 0.1652, 0.1109, 0.07914, 0.0586, 0.04161, 0.02211, 0.0003772, 0.4914, 0.8354, 0.9813, 0.983, 0.1988, 0.1064, 0.06162, 0.02122, 0.8663, 1.017, 0.2269, 0.9176, 1.019, 0.1266, 0.08078, 0.05315, 0.02406, 0.003345, 0.1019, 0.02565, 0.2282, 0.1454, 0.0994, 0.06937, 0.05158, 0.02844, 0.001534, 0.8227, 0.8894, 0.9973, 0.9946, 1.012, 1.018, 0.09577, 0.04039, 0.1972, 0.753, 1.012, 1.006, 0.02899, 0.1195, 0.1267, 0.118, 0.1532, 0.1053, 0.07337, 0.05422, 0.0315, 0.001172, 0.8548, 0.9967, 1.012, 1.018, 0.03564, 0.235, 0.8909, 0.9952, 1.007]): _vg.add([_i], _w, 'REPLACE')
_vg = ob_bird.vertex_groups.new(name='FirstWingBone.R')
for _i, _w in zip([0, 1, 3, 4, 5, 6, 7, 8, 9, 11, 12, 13, 14, 15, 16, 17, 18, 30, 31, 32, 33, 34, 35, 36, 37, 38, 45, 48, 49, 50, 51, 52, 53, 54, 55, 60, 61, 64, 66, 67, 68, 69, 70, 71, 72, 73, 74, 75, 76, 94, 95, 96, 97, 98, 99, 100, 101, 102, 106, 111, 112, 113, 119, 121, 123, 125, 162, 163, 164, 165, 166, 178, 180, 181, 182, 183, 184, 185, 186], [0.06857, 0.1559, 0.009576, 0.2829, 0.01862, 0.2611, 0.02482, 0.383, 0.03079, 0.03618, 0.1037, 0.04015, 0.3419, 0.03958, 0.1422, 0.02475, 0.01773, 0.04238, 0.09107, 0.1314, 0.1469, 0.1408, 0.1642, 0.3194, 0.1824, 0.0861, 0.009704, 0.04115, 0.05736, 0.06405, 0.0697, 0.075, 0.08147, 0.07235, 0.05522, 0.003227, 0.05848, 0.1284, 0.2713, 0.004595, 0.7302, 0.0131, 0.8472, 0.02176, 0.7188, 0.03239, 0.2, 0.01631, 0.09217, 0.1637, 0.3672, 0.4098, 0.1089, 0.06879, 0.4676, 0.2837, 0.1137, 0.003158, 0.07262, 0.00505, 0.008582, 0.007539, 0.01697, 0.01934, 0.02982, 0.007072, 0.005013, 0.01634, 0.0316, 0.06109, 0.02134, 0.04736, 0.09054, 0.1451, 0.2029, 0.215, 0.2284, 0.1505, 0.08473]): _vg.add([_i], _w, 'REPLACE')
_vg = ob_bird.vertex_groups.new(name='SecondWingBone.R')
for _i, _w in zip([0, 1, 4, 5, 6, 7, 8, 9, 10, 11, 12, 13, 14, 15, 16, 30, 31, 32, 33, 34, 35, 36, 37, 38, 48, 49, 50, 51, 52, 53, 54, 55, 61, 64, 66, 68, 70, 72, 74, 76, 94, 95, 96, 97, 98, 99, 100, 101, 106, 111, 112, 115, 117, 119, 121, 122, 123, 124, 180, 181, 182, 183, 184, 185, 186], [0.06757, 0.1571, 0.29, 0.003234, 0.5308, 0.009381, 0.5875, 0.01343, 0.9873, 0.01542, 0.8651, 0.01299, 0.2294, 0.0084, 0.07904, 0.004854, 0.05682, 0.09496, 0.1446, 0.1882, 0.1789, 0.1765, 0.08927, 0.03667, 0.01693, 0.04334, 0.05879, 0.06749, 0.0687, 0.0619, 0.03843, 0.008485, 0.009494, 0.05043, 0.07323, 0.09353, 0.0657, 0.1071, 0.05243, 0.01593, 0.08382, 0.1792, 0.3481, 0.7926, 0.8961, 0.4102, 0.1321, 0.05801, 0.02761, 0.04215, 0.05984, 0.07228, 0.09189, 0.1287, 0.1905, 0.02755, 0.09772, 0.002969, 0.01095, 0.02124, 0.0108, 0.005865, 0.02005, 0.02167, 0.004492]): _vg.add([_i], _w, 'REPLACE')
_vg = ob_bird.vertex_groups.new(name='ThirdWingBone.R')
for _i, _w in zip([0, 1, 4, 6, 30, 31, 32, 33, 94, 95, 96, 97, 99, 106, 111, 112, 113, 114, 115, 116, 117, 118, 119, 120, 121, 122, 123, 124, 125, 126, 127, 128, 129, 130, 136, 138, 139, 140, 141, 142], [0.07535, 0.07779, 0.07738, 0.0641, 0.03382, 0.03383, 0.02468, 0.007061, 0.08331, 0.08435, 0.06525, 0.0202, 0.01301, 0.08803, 0.5751, 0.6174, 0.7217, 0.8272, 0.6561, 0.9193, 0.6821, 0.9517, 0.6809, 0.954, 0.6906, 0.9198, 0.8338, 0.5197, 0.6337, 0.5355, 0.06129, 0.02554, 0.06013, 0.006723, 0.008147, 0.03372, 0.05982, 0.156, 0.09267, 0.1572]): _vg.add([_i], _w, 'REPLACE')
_vg = ob_bird.vertex_groups.new(name='FourthWingBone.R')
for _i, _w in zip([106, 111, 112, 113, 114, 115, 116, 117, 118, 119, 121, 122, 124, 125, 126, 127, 128, 129, 130, 131, 132, 133, 134, 135, 136, 137, 138, 139, 140, 141, 142, 143, 144, 145, 146, 147, 148, 149, 150, 151, 152, 153, 154, 155, 156, 157, 158], [0.0002551, 0.2063, 0.1936, 0.1407, 0.09562, 0.1815, 0.05087, 0.1629, 0.01459, 0.1219, 0.05817, 0.01175, 0.135, 0.1781, 0.1335, 0.9143, 0.9483, 0.9271, 0.9665, 0.9782, 0.9957, 0.9951, 0.9886, 0.9971, 0.9701, 0.977, 0.9562, 0.9358, 0.776, 0.8852, 0.7743, 0.9862, 0.9881, 0.99, 0.9907, 0.9898, 0.9914, 0.9916, 0.9927, 0.9929, 0.9932, 0.9934, 0.9926, 0.9921, 0.9778, 0.9896, 0.978]): _vg.add([_i], _w, 'REPLACE')
_vg = ob_bird.vertex_groups.new(name='FirstWingBone.L')
for _i, _w in zip([3, 5, 7, 9, 11, 13, 15, 17, 19, 32, 33, 34, 35, 36, 37, 49, 50, 51, 52, 53, 54, 55, 63, 65, 66, 67, 68, 69, 70, 71, 72, 73, 74, 75, 76, 77, 79, 160, 161, 162, 163, 164, 165, 166, 167, 168, 180, 181, 182, 183, 184, 185, 186], [0.02335, 0.05264, 0.0728, 0.09588, 0.1263, 0.2008, 0.1889, 0.06817, 0.03932, 0.005451, 0.05451, 0.101, 0.1814, 0.07497, 0.01949, 0.02712, 0.05885, 0.08004, 0.09955, 0.1026, 0.06432, 0.001312, 0.02109, 0.05212, 0.01762, 0.0744, 0.001366, 0.09956, 0.006252, 0.1299, 0.05071, 0.1933, 0.05926, 0.1276, 0.009725, 0.049, 0.01876, 0.02354, 0.05394, 0.07634, 0.1002, 0.1263, 0.1679, 0.1184, 0.0511, 0.02317, 0.02328, 0.1015, 0.2633, 0.451, 0.4605, 0.122, 0.03059]): _vg.add([_i], _w, 'REPLACE')
_vg = ob_bird.vertex_groups.new(name='SecondWingBone.L')
_vg = ob_bird.vertex_groups.new(name='ThirdWingBone.L')
_vg = ob_bird.vertex_groups.new(name='FourthWingBone.L')
_vg = ob_bird.vertex_groups.new(name='Head')
for _i, _w in zip([3, 5, 7, 9, 11, 13, 14, 15, 16, 17, 18, 19, 20, 21, 22, 23, 24, 25, 33, 34, 35, 36, 37, 38, 39, 40, 41, 42, 49, 50, 51, 52, 53, 54, 55, 56, 57, 58, 59, 63, 65, 67, 69, 71, 72, 73, 74, 75, 76, 77, 78, 79, 80, 81, 82, 83, 84, 85, 91, 92, 99, 100, 101, 102, 103, 104, 105, 110, 160, 161, 162, 163, 164, 165, 166, 167, 168, 169, 170, 171, 175, 176, 179, 183, 184, 185, 186, 187, 188, 189, 190, 193], [0.0253, 0.05359, 0.07333, 0.09527, 0.1228, 0.1785, 0.2493, 0.2823, 0.6227, 0.52, 0.8939, 0.6906, 0.9732, 0.9168, 0.986, 0.976, 0.9793, 0.9793, 0.01632, 0.05423, 0.08649, 0.1491, 0.3263, 0.7135, 0.9095, 0.9766, 0.9834, 0.9793, 0.02552, 0.05951, 0.08636, 0.122, 0.209, 0.3816, 0.7039, 0.8722, 0.9663, 0.9801, 0.9793, 0.02826, 0.0581, 0.08387, 0.1133, 0.1491, 0.03375, 0.2215, 0.2506, 0.3752, 0.6702, 0.7107, 0.9167, 0.7987, 0.985, 0.9394, 0.988, 0.9764, 0.9898, 0.98, 1.0, 1.0, 0.02657, 0.2786, 0.6785, 0.9049, 0.9757, 0.9849, 0.9793, 1.0, 0.03188, 0.0611, 0.08829, 0.1188, 0.1551, 0.2262, 0.3925, 0.7142, 0.7911, 0.9362, 0.9759, 0.9784, 1.0, 1.0, 0.0008737, 0.0007182, 0.06485, 0.2608, 0.6617, 0.9201, 0.9859, 0.9881, 1.0, 1.0]): _vg.add([_i], _w, 'REPLACE')
_m = ob_bird.modifiers.new('Mirror', 'MIRROR')
_m.use_axis = (False, True, False)
_m.use_clip = True
_m.merge_threshold = 1.0
_m = ob_bird.modifiers.new('Armature', 'ARMATURE')
_m = ob_bird.modifiers.new('Armature.001', 'ARMATURE')
_m = ob_bird.modifiers.new('Armature.002', 'ARMATURE')
_m.object = ob_bird_001
ob_bird_001.location = (0.0, 0.0, 0.0)
ob_bird_001.scale = (0.05, 0.05, 0.05)

# ---- collection membership
col_collection.objects.link(ob_bird)
col_collection.objects.link(ob_bird_001)

# ---- scene / render settings (as saved in the file)
scene.camera = ob_bird_001
scene.frame_start = 1; scene.frame_end = 35; scene.frame_set(28)
scene.render.engine = 'BLENDER_EEVEE_NEXT'
scene.cycles.sampling_pattern = 'TABULATED_SOBOL'
scene.view_settings.view_transform = 'Filmic'
bpy.context.view_layer.update()

# ---- added for rendering (the .blend has no active camera and no usable light): camera, sun
cam_auto = bpy.data.cameras.new('AutoCamera')
cam_auto.lens = 50.0
cam_auto.sensor_width = 36.0
cam_auto.clip_end = 1000.0
ob_auto_camera = bpy.data.objects.new('AutoCamera', cam_auto)
scene.collection.objects.link(ob_auto_camera)
ob_auto_camera.location = (1.5295, -1.94753, 1.1258)
ob_auto_camera.rotation_euler = (1.09748, -7.21219e-08, 0.694738)
scene.camera = ob_auto_camera
light_auto_sun = bpy.data.lights.new('AutoSun', 'SUN')
light_auto_sun.energy = 3.0
light_auto_sun.angle = 0.0523599
ob_auto_sun = bpy.data.objects.new('AutoSun', light_auto_sun)
scene.collection.objects.link(ob_auto_sun)
ob_auto_sun.rotation_euler = (0.872665, 0.174533, 0.523599)
bpy.context.view_layer.update()
